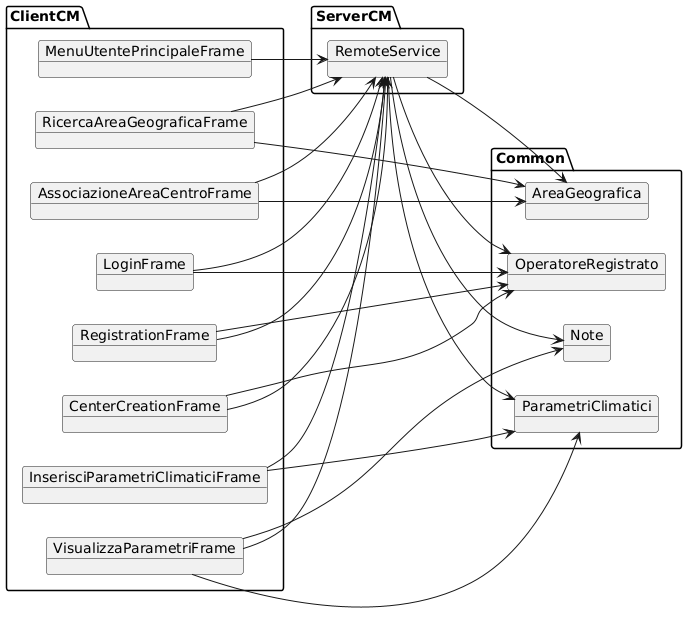

The diagram above was rendered by PlantUML. Its source (embedded in the PNG):
@startuml
' Impostazioni per migliorare il layout
left to right direction


package "Common" as Common {
    object AreaGeografica
    object ParametriClimatici
    object Note
    object OperatoreRegistrato
}

package "ServerCM" as Server {
    object RemoteService
}

package "ClientCM" as Client {
    object MenuUtentePrincipaleFrame
    object RicercaAreaGeograficaFrame
    object VisualizzaParametriFrame
    object RegistrationFrame
    object LoginFrame
    object CenterCreationFrame
    object InserisciParametriClimaticiFrame
    object AssociazioneAreaCentroFrame
}

' Relazioni tra ClientCM e ServerCM
MenuUtentePrincipaleFrame --> RemoteService
RicercaAreaGeograficaFrame --> RemoteService
VisualizzaParametriFrame --> RemoteService
RegistrationFrame --> RemoteService
LoginFrame --> RemoteService
CenterCreationFrame --> RemoteService
InserisciParametriClimaticiFrame --> RemoteService
AssociazioneAreaCentroFrame --> RemoteService

' Relazioni con le classi comuni
RemoteService --> AreaGeografica
RemoteService --> ParametriClimatici
RemoteService --> Note
RemoteService --> OperatoreRegistrato

RicercaAreaGeograficaFrame --> AreaGeografica
VisualizzaParametriFrame --> ParametriClimatici
VisualizzaParametriFrame --> Note
LoginFrame --> OperatoreRegistrato
RegistrationFrame --> OperatoreRegistrato
CenterCreationFrame --> OperatoreRegistrato
InserisciParametriClimaticiFrame --> ParametriClimatici
AssociazioneAreaCentroFrame --> AreaGeografica
@enduml